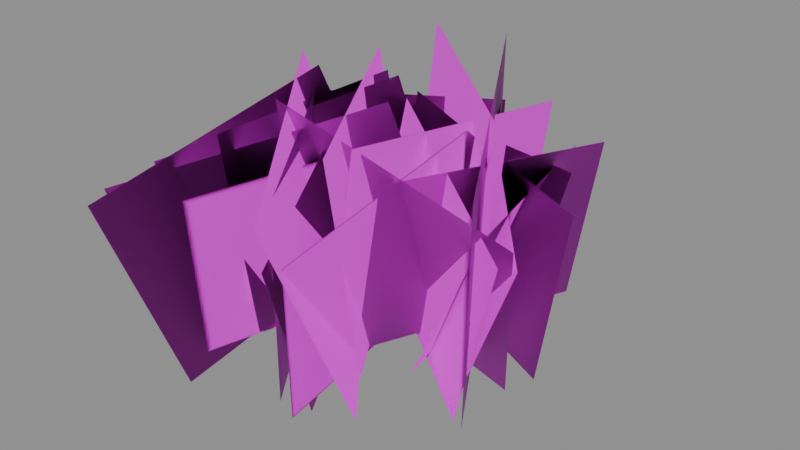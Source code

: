 # Source: grave_grass.blend  (saved by Blender 5.2.45; exported with 4.5.12 LTS)
import bpy
from mathutils import Matrix  # noqa: F401  (used for matrix-valued properties, if any)

bpy.ops.wm.read_factory_settings(use_empty=True)
scene = bpy.context.scene
scene.name = 'Scene'

# ---- images (referenced by path relative to the original .blend; pixels are not part of the script)
import os
ASSET_DIR = os.environ.get("B2B_ASSET_DIR", "")  # directory of the original .blend (textures are referenced by path, not embedded)
HERE = os.path.dirname(os.path.abspath(__file__))  # packed textures are extracted next to this script under _unpacked/

def load_image(name, relpath, width, height, colorspace="sRGB"):
    """Load a texture the original file referenced (path relative to the .blend, or extracted next to this script)."""
    p = next((c for c in (os.path.join(HERE, relpath), os.path.join(ASSET_DIR, relpath)) if relpath and os.path.exists(c)), "")
    if p:
        img = bpy.data.images.load(p, check_existing=True)
        img.name = name
    else:  # same state as the original file: an image datablock whose file is absent (Cycles renders it pink)
        img = bpy.data.images.new(name, width, height)
        img.source = "FILE"
        img.filepath = "//" + (relpath or name)
    img.colorspace_settings.name = colorspace
    return img
img_leaf_png = load_image('leaf.png', 'leaf.png', 1024, 1024, 'sRGB')

# ---- materials (node trees are filled in below, after node groups)
mat_grave_grass_leaf = bpy.data.materials.new('grave_grass_leaf')
mat_grave_grass_leaf.use_backface_culling = True

# ---- material node trees
mat_grave_grass_leaf.use_nodes = True; mat_grave_grass_leaf.node_tree.nodes.clear()
_N = mat_grave_grass_leaf.node_tree.nodes; _L = mat_grave_grass_leaf.node_tree.links
n0 = _N.new('ShaderNodeBsdfPrincipled'); n0.name = 'Principled BSDF'; n0.location = (-200, 100)
n0.inputs[2].default_value = 0.6
n0.inputs[10].default_value = 0.005
n1 = _N.new('ShaderNodeOutputMaterial'); n1.name = 'Material Output'; n1.location = (200, 100)
n2 = _N.new('ShaderNodeTexImage'); n2.name = 'Image Texture'; n2.location = (0, 0)
n2.image = img_leaf_png
n3 = _N.new('ShaderNodeMath'); n3.name = 'Math'; n3.location = (0, 0)
n3.operation = 'ROUND'
_L.new(n0.outputs[0], n1.inputs[0])
_L.new(n2.outputs[0], n0.inputs[0])
_L.new(n2.outputs[1], n3.inputs[0])
_L.new(n3.outputs[0], n0.inputs[4])
n1.is_active_output = True

# ---- meshes
me_grave_grass_lod0 = bpy.data.meshes.new('grave_grass_lod0')
me_grave_grass_lod0.from_pydata([(-0.06627, 1.773, 0.3041), (2.607, -1.334, -0.3041), (3.565, -1.169, 2.379), (0.8911, 1.938, 2.987), (-0.06627, 1.773, 0.3041), (2.607, -1.334, -0.3041), (3.565, -1.169, 2.379), (0.8911, 1.938, 2.987), (-2.201, -2.466, -0.6057), (0.8335, 0.8861, 0.6057), (0.1587, 0.1063, 3.674), (-2.875, -3.246, 2.463), (-2.201, -2.466, -0.6057), (0.8335, 0.8861, 0.6057), (0.1587, 0.1063, 3.674), (-2.875, -3.246, 2.463), (-0.5303, 2.997, -0.3231), (1.631, -0.6651, 0.3231), (2.036, 0.1941, 3.125), (-0.125, 3.856, 2.478), (-0.5303, 2.997, -0.3231), (1.631, -0.6651, 0.3231), (2.036, 0.1941, 3.125), (-0.125, 3.856, 2.478), (0.906, -3.037, -0.2893), (0.7128, 1.317, 0.2893), (1.155, 0.8476, 3.224), (1.348, -3.506, 2.645), (0.906, -3.037, -0.2893), (0.7128, 1.317, 0.2893), (1.155, 0.8476, 3.224), (1.348, -3.506, 2.645), (-0.08209, 2.122, 0.2847), (-1.485, -2.303, -0.2847), (-2.61, -2.432, 2.73), (-1.207, 1.992, 3.299), (-0.08209, 2.122, 0.2847), (-1.485, -2.303, -0.2847), (-2.61, -2.432, 2.73), (-1.207, 1.992, 3.299), (2.169, 2.607, -0.1545), (0.8616, -1.568, 0.1545), (1.279, -1.425, 3.107), (2.586, 2.75, 2.798), (2.169, 2.607, -0.1545), (0.8616, -1.568, 0.1545), (1.279, -1.425, 3.107), (2.586, 2.75, 2.798), (-1.208, -2.821, -0.0984), (0.07464, 1.003, 0.0984), (-0.01644, 0.8571, 2.836), (-1.299, -2.967, 2.639), (-1.208, -2.821, -0.0984), (0.07464, 1.003, 0.0984), (-0.01644, 0.8571, 2.836), (-1.299, -2.967, 2.639), (-1.437, -0.8802, 0.5006), (0.1481, 3.195, -0.5006), (-0.4741, 4.313, 2.342), (-2.059, 0.2375, 3.344), (-1.437, -0.8802, 0.5006), (0.1481, 3.195, -0.5006), (-0.4741, 4.313, 2.342), (-2.059, 0.2375, 3.344), (2.701, -1.399, -0.4281), (-0.9591, 1.099, 0.4281), (-0.1734, 0.9633, 3.422), (3.486, -1.535, 2.565), (2.701, -1.399, -0.4281), (-0.9591, 1.099, 0.4281), (-0.1734, 0.9633, 3.422), (3.486, -1.535, 2.565), (-0.977, 1.569, 0.5013), (-1.231, -3.208, -0.5013), (-2.266, -3.977, 2.628), (-2.012, 0.7998, 3.631), (-0.977, 1.569, 0.5013), (-1.231, -3.208, -0.5013), (-2.266, -3.977, 2.628), (-2.012, 0.7998, 3.631), (0.8408, 3.094, -0.2297), (0.2919, -1.571, 0.2297), (0.5605, -1.209, 3.411), (1.109, 3.455, 2.952), (0.8408, 3.094, -0.2297), (0.2919, -1.571, 0.2297), (0.5605, -1.209, 3.411), (1.109, 3.455, 2.952), (0.8827, -2.599, -0.429), (-0.9392, 1.128, 0.429), (-0.9709, 0.3059, 3.224), (0.8511, -3.421, 2.366), (0.8827, -2.599, -0.429), (-0.9392, 1.128, 0.429), (-0.9709, 0.3059, 3.224), (0.8511, -3.421, 2.366), (-0.6515, -2.18, 0.1794), (-1.235, 2.583, -0.1794), (-2.125, 2.773, 2.987), (-1.541, -1.99, 3.345), (-0.6515, -2.18, 0.1794), (-1.235, 2.583, -0.1794), (-2.125, 2.773, 2.987), (-1.541, -1.99, 3.345), (0.8883, 2.537, -0.09365), (1.888, -1.429, 0.09365), (2.934, -1.012, 2.686), (1.933, 2.954, 2.498), (0.8883, 2.537, -0.09365), (1.888, -1.429, 0.09365), (2.934, -1.012, 2.686), (1.933, 2.954, 2.498), (-2.029, 0.7463, 0.0005118), (0.7601, -3.122, -0.0005118), (0.7592, -3.124, 3.236), (-2.03, 0.7446, 3.237), (-2.029, 0.7463, 0.0005118), (0.7601, -3.122, -0.0005118), (0.7592, -3.124, 3.236), (-2.03, 0.7446, 3.237), (2.329, 0.5384, -0.129), (-1.976, 0.8663, 0.129), (-1.682, 2.04, 2.86), (2.623, 1.713, 2.602), (2.329, 0.5384, -0.129), (-1.976, 0.8663, 0.129), (-1.682, 2.04, 2.86), (2.623, 1.713, 2.602)], [], [(0, 1, 2, 3), (7, 6, 5, 4), (8, 9, 10, 11), (15, 14, 13, 12), (16, 17, 18, 19), (23, 22, 21, 20), (24, 25, 26, 27), (31, 30, 29, 28), (32, 33, 34, 35), (39, 38, 37, 36), (40, 41, 42, 43), (47, 46, 45, 44), (48, 49, 50, 51), (55, 54, 53, 52), (56, 57, 58, 59), (63, 62, 61, 60), (64, 65, 66, 67), (71, 70, 69, 68), (72, 73, 74, 75), (79, 78, 77, 76), (80, 81, 82, 83), (87, 86, 85, 84), (88, 89, 90, 91), (95, 94, 93, 92), (96, 97, 98, 99), (103, 102, 101, 100), (104, 105, 106, 107), (111, 110, 109, 108), (112, 113, 114, 115), (119, 118, 117, 116), (120, 121, 122, 123), (127, 126, 125, 124)])
me_grave_grass_lod0.polygons.foreach_set('use_smooth', [True] * 32)
_uv = me_grave_grass_lod0.uv_layers.new(name='UVMap')
_uv.uv.foreach_set('vector', [0.0, 0.0, 1.0, 0.0, 1.0, 1.0, 0.0, 1.0, 0.0, 1.0, 1.0, 1.0, 1.0, 0.0, 0.0, 0.0, 0.0, 0.0, 1.0, 0.0, 1.0, 1.0, 0.0, 1.0, 0.0, 1.0, 1.0, 1.0, 1.0, 0.0, 0.0, 0.0, 0.0, 0.0, 1.0, 0.0, 1.0, 1.0, 0.0, 1.0, 0.0, 1.0, 1.0, 1.0, 1.0, 0.0, 0.0, 0.0, 0.0, 0.0, 1.0, 0.0, 1.0, 1.0, 0.0, 1.0, 0.0, 1.0, 1.0, 1.0, 1.0, 0.0, 0.0, 0.0, 0.0, 0.0, 1.0, 0.0, 1.0, 1.0, 0.0, 1.0, 0.0, 1.0, 1.0, 1.0, 1.0, 0.0, 0.0, 0.0, 0.0, 0.0, 1.0, 0.0, 1.0, 1.0, 0.0, 1.0, 0.0, 1.0, 1.0, 1.0, 1.0, 0.0, 0.0, 0.0, 0.0, 0.0, 1.0, 0.0, 1.0, 1.0, 0.0, 1.0, 0.0, 1.0, 1.0, 1.0, 1.0, 0.0, 0.0, 0.0, 0.0, 0.0, 1.0, 0.0, 1.0, 1.0, 0.0, 1.0, 0.0, 1.0, 1.0, 1.0, 1.0, 0.0, 0.0, 0.0, 0.0, 0.0, 1.0, 0.0, 1.0, 1.0, 0.0, 1.0, 0.0, 1.0, 1.0, 1.0, 1.0, 0.0, 0.0, 0.0, 0.0, 0.0, 1.0, 0.0, 1.0, 1.0, 0.0, 1.0, 0.0, 1.0, 1.0, 1.0, 1.0, 0.0, 0.0, 0.0, 0.0, 0.0, 1.0, 0.0, 1.0, 1.0, 0.0, 1.0, 0.0, 1.0, 1.0, 1.0, 1.0, 0.0, 0.0, 0.0, 0.0, 0.0, 1.0, 0.0, 1.0, 1.0, 0.0, 1.0, 0.0, 1.0, 1.0, 1.0, 1.0, 0.0, 0.0, 0.0, 0.0, 0.0, 1.0, 0.0, 1.0, 1.0, 0.0, 1.0, 0.0, 1.0, 1.0, 1.0, 1.0, 0.0, 0.0, 0.0, 0.0, 0.0, 1.0, 0.0, 1.0, 1.0, 0.0, 1.0, 0.0, 1.0, 1.0, 1.0, 1.0, 0.0, 0.0, 0.0, 0.0, 0.0, 1.0, 0.0, 1.0, 1.0, 0.0, 1.0, 0.0, 1.0, 1.0, 1.0, 1.0, 0.0, 0.0, 0.0, 0.0, 0.0, 1.0, 0.0, 1.0, 1.0, 0.0, 1.0, 0.0, 1.0, 1.0, 1.0, 1.0, 0.0, 0.0, 0.0])
_uv.active_render = True
_uv = me_grave_grass_lod0.uv_layers.new(name='Wind')
_uv.uv.foreach_set('vector', [0.09095, 0.0, 0.0, 0.0, 0.7116, 0.0, 0.8935, 0.0, 0.8935, 0.0, 0.7116, 0.0, 0.0, 0.0, 0.09095, 0.0, 0.0, 0.37, 0.1812, 0.37, 1.0, 0.37, 0.7367, 0.37, 0.7367, 0.37, 1.0, 0.37, 0.1812, 0.37, 0.0, 0.37, 0.0, 0.74, 0.09664, 0.74, 0.9347, 0.74, 0.7414, 0.74, 0.7414, 0.74, 0.9347, 0.74, 0.09664, 0.74, 0.0, 0.74, 0.0, 0.11, 0.08655, 0.11, 0.9643, 0.11, 0.7912, 0.11, 0.7912, 0.11, 0.9643, 0.11, 0.08655, 0.11, 0.0, 0.11, 0.08516, 0.48, 0.0, 0.48, 0.8166, 0.48, 0.9869, 0.48, 0.9869, 0.48, 0.8166, 0.48, 0.0, 0.48, 0.08516, 0.48, 0.0, 0.85, 0.0462, 0.85, 0.9293, 0.85, 0.8369, 0.85, 0.8369, 0.85, 0.9293, 0.85, 0.0462, 0.85, 0.0, 0.85, 0.0, 0.22, 0.02943, 0.22, 0.8483, 0.22, 0.7894, 0.22, 0.7894, 0.22, 0.8483, 0.22, 0.02943, 0.22, 0.0, 0.22, 0.1498, 0.59, 0.0, 0.59, 0.7007, 0.59, 1.0, 0.59, 1.0, 0.59, 0.7007, 0.59, 0.0, 0.59, 0.1498, 0.59, 0.0, 0.96, 0.1281, 0.96, 1.0, 0.96, 0.7673, 0.96, 0.7673, 0.96, 1.0, 0.96, 0.1281, 0.96, 0.0, 0.96, 0.15, 0.33, 0.0, 0.33, 0.7862, 0.33, 1.0, 0.33, 1.0, 0.33, 0.7862, 0.33, 0.0, 0.33, 0.15, 0.33, 0.0, 0.7, 0.06869, 0.7, 1.0, 0.7, 0.8829, 0.7, 0.8829, 0.7, 1.0, 0.7, 0.06869, 0.7, 0.0, 0.7, 0.0, 0.07, 0.1283, 0.07, 0.9644, 0.07, 0.7078, 0.07, 0.7078, 0.07, 0.9644, 0.07, 0.1283, 0.07, 0.0, 0.07, 0.05365, 0.44, 0.0, 0.44, 0.8933, 0.44, 1.0, 0.44, 1.0, 0.44, 0.8933, 0.44, 0.0, 0.44, 0.05365, 0.44, 0.0, 0.81, 0.02801, 0.81, 0.8033, 0.81, 0.7473, 0.81, 0.7473, 0.81, 0.8033, 0.81, 0.02801, 0.81, 0.0, 0.81, 0.0001531, 0.18, 0.0, 0.18, 0.9681, 0.18, 0.9684, 0.18, 0.9684, 0.18, 0.9681, 0.18, 0.0, 0.18, 0.0001531, 0.18, 0.0, 0.55, 0.03858, 0.55, 0.8554, 0.55, 0.7783, 0.55, 0.7783, 0.55, 0.8554, 0.55, 0.03858, 0.55, 0.0, 0.55])
_uv = me_grave_grass_lod0.uv_layers.new(name='Leaf')
_uv.uv.foreach_set('vector', [0.5, 1.0, 0.5, 1.0, 0.9097, 1.0, 0.9097, 1.0, 0.9097, 1.0, 0.9097, 1.0, 0.5, 1.0, 0.5, 1.0, 0.5, 1.0, 0.5, 1.0, 0.9097, 1.0, 0.9097, 1.0, 0.9097, 1.0, 0.9097, 1.0, 0.5, 1.0, 0.5, 1.0, 0.5, 1.0, 0.5, 1.0, 0.9097, 1.0, 0.9097, 1.0, 0.9097, 1.0, 0.9097, 1.0, 0.5, 1.0, 0.5, 1.0, 0.5, 1.0, 0.5, 1.0, 0.9097, 1.0, 0.9097, 1.0, 0.9097, 1.0, 0.9097, 1.0, 0.5, 1.0, 0.5, 1.0, 0.5, 1.0, 0.5, 1.0, 0.9097, 1.0, 0.9097, 1.0, 0.9097, 1.0, 0.9097, 1.0, 0.5, 1.0, 0.5, 1.0, 0.5, 1.0, 0.5, 1.0, 0.9097, 1.0, 0.9097, 1.0, 0.9097, 1.0, 0.9097, 1.0, 0.5, 1.0, 0.5, 1.0, 0.5, 1.0, 0.5, 1.0, 0.9097, 1.0, 0.9097, 1.0, 0.9097, 1.0, 0.9097, 1.0, 0.5, 1.0, 0.5, 1.0, 0.5, 1.0, 0.5, 1.0, 0.9097, 1.0, 0.9097, 1.0, 0.9097, 1.0, 0.9097, 1.0, 0.5, 1.0, 0.5, 1.0, 0.5, 1.0, 0.5, 1.0, 0.9097, 1.0, 0.9097, 1.0, 0.9097, 1.0, 0.9097, 1.0, 0.5, 1.0, 0.5, 1.0, 0.5, 1.0, 0.5, 1.0, 0.9097, 1.0, 0.9097, 1.0, 0.9097, 1.0, 0.9097, 1.0, 0.5, 1.0, 0.5, 1.0, 0.5, 1.0, 0.5, 1.0, 0.9097, 1.0, 0.9097, 1.0, 0.9097, 1.0, 0.9097, 1.0, 0.5, 1.0, 0.5, 1.0, 0.5, 1.0, 0.5, 1.0, 0.9097, 1.0, 0.9097, 1.0, 0.9097, 1.0, 0.9097, 1.0, 0.5, 1.0, 0.5, 1.0, 0.5, 1.0, 0.5, 1.0, 0.9097, 1.0, 0.9097, 1.0, 0.9097, 1.0, 0.9097, 1.0, 0.5, 1.0, 0.5, 1.0, 0.5, 1.0, 0.5, 1.0, 0.9097, 1.0, 0.9097, 1.0, 0.9097, 1.0, 0.9097, 1.0, 0.5, 1.0, 0.5, 1.0, 0.5, 1.0, 0.5, 1.0, 0.9097, 1.0, 0.9097, 1.0, 0.9097, 1.0, 0.9097, 1.0, 0.5, 1.0, 0.5, 1.0, 0.5, 1.0, 0.5, 1.0, 0.9097, 1.0, 0.9097, 1.0, 0.9097, 1.0, 0.9097, 1.0, 0.5, 1.0, 0.5, 1.0])
me_grave_grass_lod0.materials.append(mat_grave_grass_leaf)
me_grave_grass_lod0.update()
me_grave_grass_lod0.normals_split_custom_set([tuple(v) for v in zip(*[iter([-1.216e-05, -3.254e-05, 1.0, 1.319e-05, -5.96e-05, 1.0, 3.919e-05, -8.702e-05, 1.0, 3.906e-05, -8.692e-05, 1.0, 8.136e-06, 3.676e-05, -1.0, -9.112e-06, 5.509e-05, -1.0, -1.761e-05, 6.413e-05, -1.0, 3.451e-05, 8.956e-06, -1.0, -7.056e-05, -4.417e-05, -1.0, -5.767e-06, 2.748e-05, -1.0, -2.506e-05, 6.258e-06, -1.0, 2.621e-05, 6.276e-05, -1.0, 3.479e-05, 4.56e-06, 1.0, -5.367e-05, -9.321e-05, 1.0, 2.861e-06, -3.05e-05, 1.0, -3.964e-06, -3.825e-05, 1.0, 3.162e-05, -3.026e-05, -1.0, 6.869e-06, 1.585e-05, -1.0, 2.748e-05, -2.255e-05, -1.0, 3.539e-05, -3.736e-05, -1.0, 8.389e-06, -4.445e-05, 1.0, -4.687e-05, 5.864e-05, 1.0, -2.012e-05, 8.702e-06, 1.0, -2.025e-05, 9e-06, 1.0, 9.251e-05, -2.986e-05, 1.0, 9.026e-05, 5.975e-06, 1.0, 8.878e-05, 2.945e-05, 1.0, 9.48e-05, -6.606e-05, 1.0, -8.835e-05, -3.624e-05, -1.0, -9.139e-05, 1.214e-05, -1.0, -9.285e-05, 3.529e-05, -1.0, -9.073e-05, 1.669e-06, -1.0, 5.701e-05, -2.503e-05, 1.0, 5.421e-05, -3.274e-05, 1.0, 3.666e-05, -8.106e-05, 1.0, 5.156e-05, -3.998e-05, 1.0, -4.762e-05, 5.089e-05, -1.0, -4.781e-05, 5.043e-05, -1.0, -6.095e-05, 1.415e-05, -1.0, -2.75e-05, 0.0001063, -1.0, 7.215e-05, 3.261e-05, 1.0, 7.312e-05, 3.534e-05, 1.0, 5.554e-05, -1.892e-05, 1.0, 7.582e-05, 4.373e-05, 1.0, -6.711e-05, -1.706e-05, -1.0, -6.325e-05, -5.126e-06, -1.0, -6.98e-05, -2.539e-05, -1.0, -6.163e-05, 2.757e-07, -1.0, -7.076e-06, -1.393e-05, 1.0, 9.989e-06, 3.609e-05, 1.0, 3.889e-06, 1.832e-05, 1.0, -1.949e-05, -5.123e-05, 1.0, 3.146e-05, 8.681e-05, -1.0, 1.157e-05, 2.767e-05, -1.0, 1.505e-05, 3.765e-05, -1.0, 7.451e-07, -4.154e-06, -1.0, -3.667e-05, 5.722e-06, -1.0, -6.39e-05, -8.321e-05, -1.0, -4.613e-05, -2.527e-05, -1.0, -5.241e-05, -4.564e-05, -1.0, 1.317e-05, -8.276e-05, 1.0, 4.78e-05, 3.061e-05, 1.0, 2.745e-05, -3.606e-05, 1.0, 5.729e-05, 6.165e-05, 1.0, -5.627e-05, -6.789e-06, -1.0, -6.981e-05, 2.056e-06, -1.0, -8.568e-06, -3.793e-05, -1.0, -6.029e-05, -4.157e-06, -1.0, 3.779e-05, 1.869e-05, 1.0, 8.821e-05, -1.408e-05, 1.0, 2.822e-05, 2.509e-05, 1.0, 4.05e-05, 1.706e-05, 1.0, 8.738e-05, -3.031e-05, 1.0, 8.347e-05, -6.382e-05, 1.0, 9.143e-05, 4.53e-06, 1.0, 7.729e-05, -0.000117, 1.0, -8.78e-05, 2.666e-05, -1.0, -8.309e-05, 6.691e-05, -1.0, -9.745e-05, -5.595e-05, -1.0, -8.71e-05, 3.263e-05, -1.0, -3.037e-05, -4.467e-05, -1.0, -2.808e-05, -2.635e-05, -1.0, -2.701e-05, -1.761e-05, -1.0, -2.95e-05, -3.774e-05, -1.0, 2.5e-05, 1.565e-06, 1.0, 3.355e-05, 7.019e-05, 1.0, 2.64e-05, 1.286e-05, 1.0, 3.011e-05, 4.257e-05, 1.0, -2.131e-05, 6.251e-05, -1.0, -3.818e-05, 9.958e-05, -1.0, 1.464e-06, 1.252e-05, -1.0, -1.134e-05, 4.062e-05, -1.0, 2.2e-05, -6.405e-05, 1.0, 3.766e-05, -9.844e-05, 1.0, -4.67e-06, -5.469e-06, 1.0, 1.474e-05, -4.809e-05, 1.0, -8.658e-05, -5.849e-07, -1.0, -8.114e-05, -3.834e-05, -1.0, -8.175e-05, -3.424e-05, -1.0, -7.978e-05, -4.788e-05, -1.0, 8.386e-05, 1.924e-05, 1.0, 8.379e-05, 1.972e-05, 1.0, 7.588e-05, 7.522e-05, 1.0, 7.896e-05, 5.336e-05, 1.0, 3.94e-05, 9.388e-07, -1.0, 3.182e-05, 3.374e-05, -1.0, 4.923e-05, -4.141e-05, -1.0, 4.824e-05, -3.713e-05, -1.0, -5.916e-05, 8.433e-05, 1.0, -4.209e-05, 1.058e-05, 1.0, -4.563e-05, 2.6e-05, 1.0, -4.182e-05, 9.537e-06, 1.0, 1.029e-05, 2.969e-05, 1.0, 0.0001782, -0.0002032, 1.0, 4.479e-05, -1.816e-05, 1.0, 0.000185, -0.0002126, 1.0, -1.007e-05, -3e-05, -1.0, -0.0001782, 0.0002032, -1.0, -1.681e-05, -2.065e-05, -1.0, -0.0002131, 0.0002516, -1.0, 6.045e-05, 4.977e-06, 1.0, 1.042e-05, 7.433e-06, 1.0, 3.156e-05, 6.378e-06, 1.0, -2.114e-05, 9.069e-06, 1.0, 4.21e-06, -8.225e-06, -1.0, -3.055e-05, -6.456e-06, -1.0, -9.648e-05, -3.159e-06, -1.0, -4.605e-05, -5.706e-06, -1.0])] * 3)])
me_grave_grass_lod1 = bpy.data.meshes.new('grave_grass_lod1')
me_grave_grass_lod1.from_pydata([(3.151, 0.1063, -0.2724), (-1.109, 1.784, 0.2215), (-0.6956, 1.901, 3.151), (3.565, 0.2241, 2.707), (3.151, 0.1063, -0.2724), (-1.109, 1.784, 0.2215), (-0.6956, 1.901, 3.151), (3.565, 0.2241, 2.707), (-2.408, 2.625, 0.09445), (1.839, -2.641, -0.1161), (1.372, -3.977, 3.419), (-2.875, 1.289, 3.608), (-2.408, 2.625, 0.09445), (1.839, -2.641, -0.1161), (1.372, -3.977, 3.419), (-2.875, 1.289, 3.608), (2.433, -0.5502, 0.05723), (-2.245, 3.794, -0.07038), (-2.164, 4.313, 3.56), (2.514, -0.03116, 3.674), (2.433, -0.5502, 0.05723), (-2.245, 3.794, -0.07038), (-2.164, 4.313, 3.56), (2.514, -0.03116, 3.674), (2.708, -0.02412, -0.6057), (-2.143, 0.2855, 0.4926), (-1.337, -0.9131, 3.674), (3.514, -1.223, 2.689), (2.708, -0.02412, -0.6057), (-2.143, 0.2855, 0.4926), (-1.337, -0.9131, 3.674), (3.514, -1.223, 2.689), (-2.235, 3.405, -0.3077), (1.517, -2.16, 0.2502), (0.9074, -2.19, 3.674), (-2.844, 3.376, 3.174), (-2.235, 3.405, -0.3077), (1.517, -2.16, 0.2502), (0.9074, -2.19, 3.674), (-2.844, 3.376, 3.174), (3.231, -1.916, -0.02273), (-0.5689, 4.28, 0.01849), (-0.5068, 4.304, 3.674), (3.293, -1.892, 3.637), (3.231, -1.916, -0.02273), (-0.5689, 4.28, 0.01849), (-0.5068, 4.304, 3.674), (3.293, -1.892, 3.637)], [], [(0, 1, 2, 3), (7, 6, 5, 4), (8, 9, 10, 11), (15, 14, 13, 12), (16, 17, 18, 19), (23, 22, 21, 20), (24, 25, 26, 27), (31, 30, 29, 28), (32, 33, 34, 35), (39, 38, 37, 36), (40, 41, 42, 43), (47, 46, 45, 44)])
me_grave_grass_lod1.polygons.foreach_set('use_smooth', [True] * 12)
_uv = me_grave_grass_lod1.uv_layers.new(name='UVMap')
_uv.uv.foreach_set('vector', [0.0, 0.0, 1.0, 0.0, 1.0, 1.0, 0.0, 1.0, 0.0, 1.0, 1.0, 1.0, 1.0, 0.0, 0.0, 0.0, 0.0, 0.0, 1.0, 0.0, 1.0, 1.0, 0.0, 1.0, 0.0, 1.0, 1.0, 1.0, 1.0, 0.0, 0.0, 0.0, 0.0, 0.0, 1.0, 0.0, 1.0, 1.0, 0.0, 1.0, 0.0, 1.0, 1.0, 1.0, 1.0, 0.0, 0.0, 0.0, 0.0, 0.0, 1.0, 0.0, 1.0, 1.0, 0.0, 1.0, 0.0, 1.0, 1.0, 1.0, 1.0, 0.0, 0.0, 0.0, 0.0, 0.0, 1.0, 0.0, 1.0, 1.0, 0.0, 1.0, 0.0, 1.0, 1.0, 1.0, 1.0, 0.0, 0.0, 0.0, 0.0, 0.0, 1.0, 0.0, 1.0, 1.0, 0.0, 1.0, 0.0, 1.0, 1.0, 1.0, 1.0, 0.0, 0.0, 0.0])
_uv.active_render = True
_uv = me_grave_grass_lod1.uv_layers.new(name='Wind')
_uv.uv.foreach_set('vector', [0.0, 0.0, 0.09654, 0.0, 1.0, 0.0, 1.0, 0.0, 1.0, 0.0, 1.0, 0.0, 0.09654, 0.0, 0.0, 0.0, 0.02825, 0.37, 0.0, 0.37, 1.0, 0.37, 1.0, 0.37, 1.0, 0.37, 1.0, 0.37, 0.0, 0.37, 0.02825, 0.37, 0.0176, 0.74, 0.0, 0.74, 1.0, 0.74, 1.0, 0.74, 1.0, 0.74, 1.0, 0.74, 0.0, 0.74, 0.0176, 0.74, 0.0, 0.11, 0.1665, 0.11, 1.0, 0.11, 0.9092, 0.11, 0.9092, 0.11, 1.0, 0.11, 0.1665, 0.11, 0.0, 0.11, 0.0, 0.48, 0.08039, 0.48, 1.0, 0.48, 1.0, 0.48, 1.0, 0.48, 1.0, 0.48, 0.08039, 0.48, 0.0, 0.48, 0.0, 0.85, 0.00606, 0.85, 1.0, 0.85, 1.0, 0.85, 1.0, 0.85, 1.0, 0.85, 0.00606, 0.85, 0.0, 0.85])
_uv = me_grave_grass_lod1.uv_layers.new(name='Leaf')
_uv.uv.foreach_set('vector', [0.5, 1.0, 0.5, 1.0, 0.9097, 1.0, 0.9097, 1.0, 0.9097, 1.0, 0.9097, 1.0, 0.5, 1.0, 0.5, 1.0, 0.5, 1.0, 0.5, 1.0, 0.9097, 1.0, 0.9097, 1.0, 0.9097, 1.0, 0.9097, 1.0, 0.5, 1.0, 0.5, 1.0, 0.5, 1.0, 0.5, 1.0, 0.9097, 1.0, 0.9097, 1.0, 0.9097, 1.0, 0.9097, 1.0, 0.5, 1.0, 0.5, 1.0, 0.5, 1.0, 0.5, 1.0, 0.9097, 1.0, 0.9097, 1.0, 0.9097, 1.0, 0.9097, 1.0, 0.5, 1.0, 0.5, 1.0, 0.5, 1.0, 0.5, 1.0, 0.9097, 1.0, 0.9097, 1.0, 0.9097, 1.0, 0.9097, 1.0, 0.5, 1.0, 0.5, 1.0, 0.5, 1.0, 0.5, 1.0, 0.9097, 1.0, 0.9097, 1.0, 0.9097, 1.0, 0.9097, 1.0, 0.5, 1.0, 0.5, 1.0])
me_grave_grass_lod1.materials.append(mat_grave_grass_leaf)
me_grave_grass_lod1.update()
me_grave_grass_lod1.normals_split_custom_set([tuple(v) for v in zip(*[iter([5.728e-05, 5.706e-05, 1.0, -4.391e-05, -7.797e-06, 1.0, 3.792e-05, 5.735e-05, 1.0, 9.704e-05, 8.574e-05, 1.0, -9.596e-05, -4.172e-05, -1.0, -3.065e-05, 3.639e-05, -1.0, -9.492e-06, -6.875e-05, -1.0, -0.0001136, -7.939e-05, -1.0, -0.0001009, 3.84e-05, -1.0, -2.458e-05, -1.054e-05, -1.0, -7.626e-05, 1.028e-05, -1.0, -4.756e-05, 2.177e-05, -1.0, 8.401e-05, -1.706e-05, 1.0, 6.832e-05, -4.502e-05, 1.0, 4.755e-05, 2.588e-05, 1.0, 4.473e-05, -1.827e-05, 1.0, -7.422e-05, -1.245e-05, -1.0, -3.785e-06, -4.328e-05, -1.0, -7.343e-05, -1.384e-05, -1.0, -1.827e-05, -3.058e-05, -1.0, 3.044e-05, 5.337e-05, 1.0, 3.753e-05, 1.185e-05, 1.0, 1.089e-05, 7.228e-05, 1.0, 6.031e-06, 4.188e-05, 1.0, -2.342e-05, 6.714e-05, 1.0, 2.483e-05, 5.841e-05, 1.0, 4.649e-06, 3.275e-05, 1.0, -1.428e-05, 1.872e-05, 1.0, -5.02e-05, -1.559e-05, -1.0, -4.226e-05, -4.917e-05, -1.0, -6.089e-05, -1.821e-05, -1.0, -2.56e-05, -2.007e-05, -1.0, 1.603e-05, -1.213e-05, -1.0, 1.065e-06, 2.104e-05, -1.0, 3.083e-05, -1.758e-05, -1.0, 6.613e-05, -5.769e-05, -1.0, -5.315e-05, 6.535e-05, 1.0, 4.027e-06, -2.821e-05, 1.0, -7.638e-05, 8.369e-05, 1.0, -2.163e-05, -7.1e-06, 1.0, -3.919e-05, -1.691e-05, -1.0, -5.283e-05, 3.473e-05, -1.0, -3.716e-05, -2.044e-05, -1.0, -0.001698, 0.002716, -1.0, 1.313e-05, 5.94e-05, 1.0, 4.768e-05, -2.635e-05, 1.0, 6.138e-05, -1.905e-05, 1.0, 0.001698, -0.002716, 1.0])] * 3)])

# ---- objects
ob_grave_grass_lod0 = bpy.data.objects.new('grave_grass_lod0', me_grave_grass_lod0)
ob_grave_grass_lod1 = bpy.data.objects.new('grave_grass_lod1', me_grave_grass_lod1)

# ---- transforms, parenting, visibility, modifiers, constraints
ob_grave_grass_lod0.location = (0.0, 0.0, 0.0)
ob_grave_grass_lod1.location = (0.0, 0.0, 0.0)

# ---- collection membership
scene.collection.objects.link(ob_grave_grass_lod0)
scene.collection.objects.link(ob_grave_grass_lod1)

# ---- scene / render settings (as saved in the file)
scene.frame_start = 1; scene.frame_end = 250; scene.frame_set(1)
scene.render.engine = 'BLENDER_EEVEE_NEXT'
scene.render.bake_bias = 0.0
scene.render.bake_samples = 0
scene.render.compositor_device = 'GPU'
scene.eevee.use_volume_custom_range = False
scene.eevee.fast_gi_thickness_near = 0.1
scene.eevee.fast_gi_thickness_far = 0.0
scene.eevee.ray_tracing_options.screen_trace_thickness = 0.1
bpy.context.view_layer.update()

# ---- added for rendering (the .blend has no active camera and no usable light): camera, sun + grey world if the file has none
cam_auto = bpy.data.cameras.new('AutoCamera')
cam_auto.lens = 50.0
cam_auto.sensor_width = 36.0
cam_auto.clip_end = 1000.0
ob_auto_camera = bpy.data.objects.new('AutoCamera', cam_auto)
scene.collection.objects.link(ob_auto_camera)
ob_auto_camera.location = (10.8334, -12.4184, 9.92536)
ob_auto_camera.rotation_euler = (1.09748, -7.21219e-08, 0.694738)
scene.camera = ob_auto_camera
light_auto_sun = bpy.data.lights.new('AutoSun', 'SUN')
light_auto_sun.energy = 3.0
light_auto_sun.angle = 0.0523599
ob_auto_sun = bpy.data.objects.new('AutoSun', light_auto_sun)
scene.collection.objects.link(ob_auto_sun)
ob_auto_sun.rotation_euler = (0.872665, 0.174533, 0.523599)
if scene.world is None:
    world_auto = bpy.data.worlds.new('AutoWorld')
    world_auto.color = (0.3, 0.3, 0.3)
    scene.world = world_auto
bpy.context.view_layer.update()
